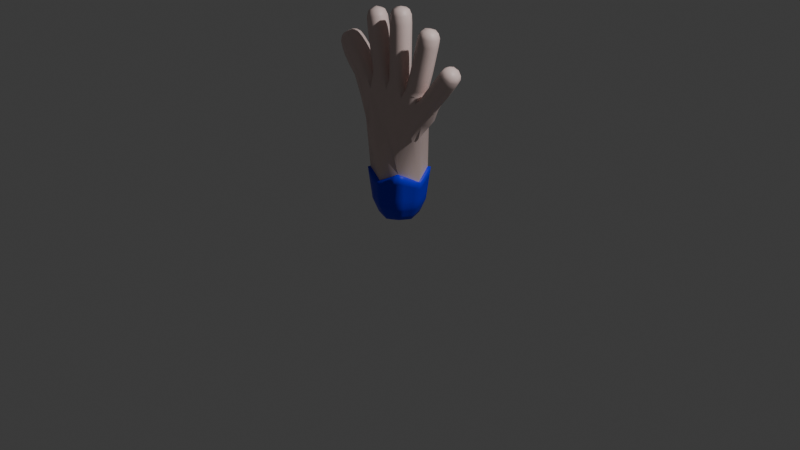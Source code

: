 # Source: hand2.blend  (saved by Blender 4.1.24; exported with 4.5.12 LTS)
import bpy
from mathutils import Matrix  # noqa: F401  (used for matrix-valued properties, if any)

bpy.ops.wm.read_factory_settings(use_empty=True)
scene = bpy.context.scene
scene.name = 'Scene'

# ---- collections
col_collection = bpy.data.collections.new('Collection'); scene.collection.children.link(col_collection)

# ---- materials (node trees are filled in below, after node groups)
mat_material_001 = bpy.data.materials.new('Material.001')
mat_material_001.alpha_threshold = 0.0
mat_material_001.use_transparent_shadow = False
mat_material_001.roughness = 0.5
mat_material_001.line_color = (0.0, 0.0, 0.0, 1.0)
mat_material_002 = bpy.data.materials.new('Material.002')
mat_material_002.alpha_threshold = 0.0
mat_material_002.use_transparent_shadow = False
mat_material_002.roughness = 0.5
mat_material_002.line_color = (0.0, 0.0, 0.0, 1.0)

# ---- material node trees
mat_material_001.use_nodes = True; mat_material_001.node_tree.nodes.clear()
_N = mat_material_001.node_tree.nodes; _L = mat_material_001.node_tree.links
n0 = _N.new('ShaderNodeOutputMaterial'); n0.name = 'Material Output'; n0.location = (300, 300)
n1 = _N.new('ShaderNodeBsdfPrincipled'); n1.name = 'Principled BSDF'; n1.location = (10, 300)
n1.inputs[0].default_value = (0.8008, 0.6232, 0.5896, 1.0)
n1.inputs[3].default_value = 1.45
n1.inputs[20].default_value = 1.0
_L.new(n1.outputs[0], n0.inputs[0])
n0.is_active_output = True
mat_material_002.use_nodes = True; mat_material_002.node_tree.nodes.clear()
_N = mat_material_002.node_tree.nodes; _L = mat_material_002.node_tree.links
n0 = _N.new('ShaderNodeOutputMaterial'); n0.name = 'Material Output'; n0.location = (300, 300)
n1 = _N.new('ShaderNodeBsdfPrincipled'); n1.name = 'Principled BSDF'; n1.location = (10, 300)
n1.inputs[0].default_value = (0.0, 0.001128, 0.8022, 1.0)
n1.inputs[3].default_value = 1.45
n1.inputs[20].default_value = 1.0
_L.new(n1.outputs[0], n0.inputs[0])
n0.is_active_output = True

# ---- world
world_world = bpy.data.worlds.new('World'); scene.world = world_world
world_world.use_nodes = True; world_world.node_tree.nodes.clear()
_N = world_world.node_tree.nodes; _L = world_world.node_tree.links
n0 = _N.new('ShaderNodeOutputWorld'); n0.name = 'World Output'; n0.location = (300, 300)
n1 = _N.new('ShaderNodeBackground'); n1.name = 'Background'; n1.location = (10, 300)
n1.inputs[0].default_value = (0.05088, 0.05088, 0.05088, 1.0)
_L.new(n1.outputs[0], n0.inputs[0])
n0.is_active_output = True
world_world.color = (0.05088, 0.05088, 0.05088)
world_world.use_sun_shadow = False
world_world.sun_shadow_jitter_overblur = 0.0

# ---- cameras
cam_camera = bpy.data.cameras.new('Camera')
cam_camera.clip_end = 100.0
cam_camera.ortho_scale = 7.314

# ---- lights
light_light = bpy.data.lights.new('Light', 'POINT')
light_light.transmission_factor = 0.0
light_light.energy = 1000.0
light_light.shadow_soft_size = 0.1
light_light.shadow_maximum_resolution = 0.006
light_light.use_absolute_resolution = True

# ---- meshes
me_cube = bpy.data.meshes.new('Cube')
me_cube.from_pydata([(0.1281, -0.1281, 0.1049), (-0.1281, -0.1281, 0.1049), (-0.1281, 0.1281, 0.1049), (0.1281, 0.1281, 0.1049), (0.4398, -0.1269, 1.169), (0.4379, 0.04662, 1.17), (0.3511, 0.04375, 1.358), (0.3525, -0.1303, 1.357), (0.639, -0.1114, 1.47), (0.6359, 0.0357, 1.471), (0.5222, 0.03279, 1.564), (0.5253, -0.1143, 1.564), (0.7913, -0.08948, 1.703), (0.7885, 0.02085, 1.703), (0.7, 0.01861, 1.769), (0.7028, -0.09172, 1.769), (0.1754, -0.1453, 1.369), (0.1752, 0.05608, 1.369), (0.4148, 0.02881, 1.603), (0.4148, -0.1183, 1.603), (0.2735, -0.1183, 1.644), (0.2735, 0.02881, 1.644), (0.5092, 0.01042, 2.037), (0.5092, -0.09995, 2.037), (0.4024, -0.09995, 2.064), (0.4024, 0.01042, 2.064), (-0.02538, -0.1464, 1.409), (-0.04522, 0.06659, 1.367), (0.1402, 0.02881, 1.707), (0.1402, -0.1183, 1.707), (-0.006927, -0.1183, 1.711), (-0.006927, 0.02881, 1.711), (0.1293, 0.01042, 2.186), (0.1293, -0.09995, 2.186), (0.01893, -0.09995, 2.187), (0.01893, 0.01042, 2.187), (-0.2325, -0.1603, 1.367), (-0.2687, 0.0442, 1.473), (-0.2782, -0.1198, 1.765), (-0.2784, 0.0273, 1.764), (-0.1336, 0.02762, 1.79), (-0.1333, -0.1195, 1.79), (-0.3168, -0.098, 2.108), (-0.3168, 0.01236, 2.107), (-0.2079, 0.01259, 2.125), (-0.2079, -0.09777, 2.126), (-0.4052, -0.1406, 1.264), (-0.3985, 0.04391, 1.274), (-0.5628, -0.1428, 1.532), (-0.5635, 0.04649, 1.531), (-0.4171, 0.04791, 1.648), (-0.4164, -0.1414, 1.649), (-0.7055, -0.105, 1.775), (-0.7058, 0.01174, 1.774), (-0.6127, 0.01253, 1.844), (-0.6124, -0.1042, 1.845), (0.1959, -0.1958, 0.609), (-0.2242, -0.1779, 0.56), (-0.2054, 0.1759, 0.5672), (0.2124, 0.188, 0.5894), (0.5474, -0.1123, 1.363), (0.5448, 0.03485, 1.365), (0.4373, 0.03187, 1.458), (0.4397, -0.1153, 1.457), (0.735, -0.1093, 1.596), (0.7313, 0.03781, 1.596), (0.614, 0.03483, 1.684), (0.6177, -0.1123, 1.684), (0.3694, 0.02895, 1.472), (0.3696, -0.1182, 1.472), (0.2328, -0.1183, 1.515), (0.2327, 0.02884, 1.515), (0.4561, 0.02881, 1.757), (0.4561, -0.1183, 1.757), (0.3138, -0.1183, 1.795), (0.3138, 0.02881, 1.795), (0.4967, 0.02881, 1.914), (0.4967, -0.1183, 1.914), (0.3542, -0.1183, 1.951), (0.3542, 0.02881, 1.951), (0.1347, 0.02881, 1.562), (0.1347, -0.1183, 1.562), (-0.01094, -0.1183, 1.572), (-0.01097, 0.02881, 1.572), (0.1432, 0.02881, 1.877), (0.1432, -0.1183, 1.877), (-0.003887, -0.1183, 1.88), (-0.003887, 0.02881, 1.88), (0.1458, 0.02881, 2.053), (0.1458, -0.1183, 2.053), (-0.001359, -0.1183, 2.055), (-0.001359, 0.02881, 2.055), (-0.2471, -0.1197, 1.602), (-0.2476, 0.02747, 1.603), (-0.1044, 0.02788, 1.625), (-0.104, -0.1193, 1.625), (-0.3105, -0.1181, 1.957), (-0.3106, 0.02904, 1.956), (-0.1655, 0.02935, 1.98), (-0.1654, -0.1178, 1.981), (-0.6646, -0.1342, 1.674), (-0.665, 0.03942, 1.673), (-0.5276, 0.04061, 1.779), (-0.5272, -0.133, 1.78), (0.3917, 0.07343, 1.258), (0.07425, -0.112, 2.196), (0.4563, -0.03961, 1.137), (0.00698, -0.04476, 2.197), (0.3941, -0.1566, 1.256), (0.7525, -0.1026, 1.743), (0.3121, -0.1278, 0.9644), (0.2826, -7.716e-06, 0.4999), (-4.657e-10, 0.1555, 0.08193), (0.2998, 0.07054, 1.041), (-0.1555, -3.492e-09, 0.08193), (0.2123, 0.119, 1.044), (0.2768, 0.07335, 1.322), (0.07425, 0.02251, 2.196), (0.5232, -0.04476, 2.042), (0.2778, -0.1612, 1.322), (0.2108, -0.1815, 1.064), (0.08185, -0.1678, 1.351), (0.07565, -0.1867, 1.078), (-0.1079, -0.1698, 1.37), (-0.02959, -0.1655, 0.9814), (-0.2203, -0.1989, 0.9643), (-0.0267, -0.2347, 0.4879), (-0.2152, 0.001397, 0.5402), (-0.004087, 0.2334, 0.488), (0.458, -0.112, 2.059), (-0.2294, 0.1285, 0.9592), (0.07847, 0.1411, 0.8734), (0.0803, 0.0793, 1.346), (0.3929, -0.04476, 2.076), (0.458, 0.02251, 2.059), (0.6969, -0.03667, 1.783), (-0.1804, 0.07312, 1.398), (0.7491, 0.03195, 1.743), (0.8048, -0.03394, 1.702), (-0.3482, -0.1753, 1.324), (-0.2615, -0.1645, 0.9675), (-0.423, -0.04803, 1.239), (-2.328e-10, -0.1555, 0.08193), (-0.2449, 0.07494, 0.9762), (-0.3344, 0.07444, 1.366), (0.1555, 4.657e-10, 0.08193), (0.1415, -0.04476, 2.195), (-0.2641, -0.1099, 2.128), (-0.1977, -0.04244, 2.138), (-0.2641, 0.02469, 2.127), (-0.3305, -0.04272, 2.117), (-0.6633, -0.1167, 1.816), (-0.6073, -0.04572, 1.858), (-0.6636, 0.02431, 1.815), (-0.7197, -0.04668, 1.773), (0.501, -0.1143, 1.3), (0.4987, 0.03609, 1.301), (0.5663, -0.03816, 1.346), (0.3985, 0.03285, 1.401), (0.4906, 0.06095, 1.412), (0.361, -0.04358, 1.387), (0.4005, -0.1174, 1.4), (0.4183, -0.04225, 1.475), (0.494, -0.1414, 1.41), (0.5925, -0.112, 1.415), (0.5897, 0.03516, 1.416), (0.6588, -0.03732, 1.453), (0.4784, 0.03227, 1.512), (0.5785, 0.06183, 1.518), (0.4812, -0.1149, 1.511), (0.5024, -0.04132, 1.582), (0.5828, -0.1405, 1.517), (0.6868, -0.1105, 1.531), (0.6834, 0.03663, 1.532), (0.7551, -0.03519, 1.579), (0.5676, 0.03369, 1.622), (0.672, 0.0639, 1.64), (0.571, -0.1134, 1.622), (0.5939, -0.03928, 1.701), (0.677, -0.1384, 1.64), (0.7771, -0.1051, 1.658), (0.7736, 0.03572, 1.658), (0.6607, 0.03286, 1.742), (0.6643, -0.1079, 1.742), (0.3456, 0.03086, 1.415), (0.3951, -0.0446, 1.463), (0.3462, -0.1194, 1.415), (0.3012, -0.1458, 1.493), (0.2117, -0.121, 1.455), (0.2071, -0.04476, 1.523), (0.2115, 0.03165, 1.455), (0.1702, -0.04474, 1.442), (0.301, 0.05649, 1.493), (0.3934, 0.02883, 1.534), (0.4413, -0.04476, 1.595), (0.3934, -0.1183, 1.534), (0.3442, -0.1459, 1.624), (0.2532, -0.1183, 1.577), (0.2471, -0.04476, 1.652), (0.2532, 0.02882, 1.577), (0.3442, 0.0564, 1.624), (0.4356, 0.02881, 1.678), (0.4827, -0.04476, 1.75), (0.4356, -0.1183, 1.678), (0.3849, -0.1459, 1.776), (0.2937, -0.1183, 1.717), (0.2871, -0.04476, 1.802), (0.2937, 0.02881, 1.717), (0.3849, 0.0564, 1.776), (0.4764, 0.02881, 1.836), (0.5234, -0.04476, 1.908), (0.4764, -0.1183, 1.836), (0.4254, -0.1459, 1.933), (0.3339, -0.1183, 1.873), (0.3275, -0.04476, 1.958), (0.3339, 0.02881, 1.873), (0.4254, 0.0564, 1.933), (0.5126, 0.02566, 1.989), (0.5126, -0.1152, 1.989), (0.3762, -0.1152, 2.024), (0.3762, 0.02566, 2.024), (0.1357, 0.03166, 1.486), (0.162, -0.04476, 1.56), (0.1358, -0.1212, 1.486), (0.0619, -0.1459, 1.567), (-0.01238, -0.1213, 1.506), (-0.03827, -0.04477, 1.573), (-0.01384, 0.03238, 1.503), (-0.04752, -0.04422, 1.488), (0.06188, 0.0564, 1.567), (0.1377, 0.02881, 1.632), (0.1677, -0.04476, 1.706), (0.1377, -0.1183, 1.632), (0.06662, -0.1459, 1.709), (-0.009158, -0.1183, 1.638), (-0.03451, -0.04476, 1.712), (-0.009161, 0.02881, 1.638), (0.06662, 0.0564, 1.709), (0.1419, 0.02881, 1.79), (0.1708, -0.04476, 1.877), (0.1419, -0.1183, 1.79), (0.06968, -0.1459, 1.878), (-0.005211, -0.1183, 1.793), (-0.03147, -0.04476, 1.88), (-0.005211, 0.02881, 1.793), (0.06968, 0.0564, 1.878), (0.1445, 0.02881, 1.965), (0.1734, -0.04476, 2.053), (0.1445, -0.1183, 1.965), (0.07221, -0.1459, 2.054), (-0.002624, -0.1183, 1.967), (-0.02895, -0.04476, 2.056), (-0.002624, 0.02881, 1.967), (0.07221, 0.0564, 2.054), (0.1438, 0.02566, 2.136), (0.1438, -0.1152, 2.136), (0.002978, -0.1152, 2.138), (0.002978, 0.02566, 2.138), (-0.2328, -0.1233, 1.523), (-0.2742, -0.04618, 1.598), (-0.2375, 0.02942, 1.531), (-0.2733, -0.04803, 1.506), (-0.176, 0.05526, 1.614), (-0.08967, 0.03173, 1.536), (-0.07733, -0.04562, 1.629), (-0.08628, -0.1218, 1.538), (-0.1755, -0.1471, 1.613), (-0.2626, -0.1199, 1.68), (-0.3055, -0.04633, 1.76), (-0.2629, 0.02724, 1.68), (-0.2061, 0.05505, 1.777), (-0.1184, 0.02757, 1.706), (-0.1063, -0.0459, 1.795), (-0.1181, -0.1196, 1.706), (-0.2057, -0.1473, 1.778), (-0.2943, -0.1192, 1.858), (-0.3378, -0.04459, 1.952), (-0.2944, 0.02798, 1.857), (-0.238, 0.05678, 1.967), (-0.1494, 0.0283, 1.882), (-0.1382, -0.04417, 1.985), (-0.1492, -0.1189, 1.883), (-0.2379, -0.1455, 1.969), (-0.3227, -0.1139, 2.05), (-0.3227, 0.02694, 2.049), (-0.1837, 0.02723, 2.072), (-0.1837, -0.1136, 2.073), (-0.4857, -0.1375, 1.44), (-0.5906, -0.04843, 1.51), (-0.4856, 0.04096, 1.441), (-0.4904, 0.08269, 1.589), (-0.3499, 0.04218, 1.555), (-0.3893, -0.04648, 1.67), (-0.3471, -0.1375, 1.547), (-0.4895, -0.1776, 1.591), (-0.6209, -0.1412, 1.606), (-0.6906, -0.04763, 1.653), (-0.6215, 0.04546, 1.605), (-0.5964, 0.07258, 1.725), (-0.4757, 0.04677, 1.721), (-0.5016, -0.04599, 1.799), (-0.4752, -0.1399, 1.722), (-0.5958, -0.1662, 1.727), (-0.6976, -0.1243, 1.733), (-0.6979, 0.03032, 1.732), (-0.5748, 0.03137, 1.825), (-0.5745, -0.1232, 1.827), (0.1688, -0.1683, 0.2381), (-0.1712, -0.1662, 0.2368), (-0.1693, 0.1661, 0.2372), (0.1701, 0.1675, 0.2375), (0.5476, -0.04042, 1.639), (0.6249, 0.06274, 1.577), (0.4507, -0.1436, 1.349), (0.3828, -0.04284, 1.419), (0.4476, 0.06223, 1.351), (0.5189, -0.03853, 1.282), (-0.6727, -0.04612, 1.828), (0.7068, -0.03637, 1.515), (0.5374, -0.141, 1.463), (-0.2679, -0.04232, 2.15), (0.1253, -0.1763, 1.144), (-0.01392, -0.1835, 1.127), (-0.08753, -0.218, 0.8023), (0.4589, -0.04184, 1.529), (0.5335, 0.0613, 1.464), (-0.1128, 0.1589, 0.7868), (0.1257, 0.1156, 1.111), (0.6119, -0.03786, 1.398), (0.3107, 0.09853, 1.123), (0.3108, -0.1581, 1.141), (-0.2448, 0.09753, 1.181), (0.3188, -0.0476, 0.9735), (-0.2605, -0.198, 1.071), (0.07454, -0.04476, 2.216), (0.4627, -0.04476, 2.077), (0.7617, -0.03503, 1.757), (-1.397e-09, -1.397e-09, 0.03368), (-0.2574, -0.04453, 0.9741), (0.6295, -0.1395, 1.577), (0.7971, -0.03413, 1.642), (0.717, 0.06078, 1.7), (0.6418, -0.03806, 1.758), (0.7219, -0.133, 1.7), (0.3692, -0.04423, 1.411), (0.2801, -0.1477, 1.43), (0.1881, -0.04474, 1.468), (0.2796, 0.05874, 1.43), (0.4197, -0.04474, 1.526), (0.3233, -0.1459, 1.555), (0.2269, -0.04476, 1.585), (0.3233, 0.05641, 1.555), (0.4622, -0.04476, 1.671), (0.3646, -0.1459, 1.698), (0.2671, -0.04476, 1.725), (0.3646, 0.0564, 1.698), (0.5031, -0.04476, 1.829), (0.4052, -0.1459, 1.854), (0.3072, -0.04476, 1.88), (0.4052, 0.0564, 1.854), (0.5385, -0.04476, 1.983), (0.4446, -0.1417, 2.007), (0.3508, -0.04476, 2.031), (0.4446, 0.05215, 2.007), (0.1606, -0.04476, 1.489), (0.06256, -0.1487, 1.492), (-0.03958, -0.04462, 1.515), (0.06215, 0.05929, 1.491), (0.1653, -0.04476, 1.631), (0.06429, -0.1459, 1.635), (-0.0367, -0.04476, 1.639), (0.06429, 0.0564, 1.635), (0.1695, -0.04476, 1.789), (0.06835, -0.1459, 1.791), (-0.0328, -0.04476, 1.793), (0.06835, 0.0564, 1.791), (0.1721, -0.04476, 1.965), (0.07094, -0.1459, 1.966), (-0.03021, -0.04476, 1.968), (0.07094, 0.0564, 1.966), (0.1703, -0.04476, 2.136), (0.07341, -0.1417, 2.138), (-0.02349, -0.04476, 2.139), (0.07341, 0.05215, 2.138), (-0.2617, -0.04655, 1.531), (-0.1654, 0.05778, 1.53), (-0.06381, -0.04507, 1.546), (-0.1572, -0.1498, 1.526), (-0.2899, -0.0464, 1.675), (-0.1907, 0.05499, 1.693), (-0.09115, -0.04595, 1.711), (-0.1903, -0.1473, 1.693), (-0.3215, -0.04565, 1.853), (-0.2219, 0.05573, 1.87), (-0.1221, -0.04522, 1.887), (-0.2217, -0.1466, 1.871), (-0.349, -0.04352, 2.046), (-0.2534, 0.05358, 2.061), (-0.1578, -0.04312, 2.078), (-0.2534, -0.1402, 2.063), (-0.5108, -0.04845, 1.42), (-0.4176, 0.07457, 1.497), (-0.326, -0.04687, 1.575), (-0.4178, -0.1703, 1.494), (-0.6485, -0.0481, 1.584), (-0.5487, 0.08111, 1.663), (-0.4481, -0.04631, 1.743), (-0.5479, -0.1755, 1.665), (-0.7212, -0.04717, 1.716), (-0.6369, 0.05977, 1.779), (-0.552, -0.04572, 1.844), (-0.6364, -0.1527, 1.781), (-0.002672, -0.2276, 0.2303), (-0.1818, 0.001988, 0.2469), (-0.0001975, 0.2273, 0.2303), (0.2327, -0.0001287, 0.2323)], [], [(10, 170, 311, 175), (170, 11, 177, 311), (311, 177, 67, 178), (175, 311, 178, 66), (9, 168, 312, 173), (168, 10, 175, 312), (312, 175, 66, 176), (173, 312, 176, 65), (7, 108, 313, 161), (108, 4, 155, 313), (313, 155, 60, 163), (161, 313, 163, 63), (6, 160, 314, 158), (160, 7, 161, 314), (314, 161, 63, 162), (158, 314, 162, 62), (5, 104, 315, 156), (104, 6, 158, 315), (315, 158, 62, 159), (156, 315, 159, 61), (4, 106, 316, 155), (106, 5, 156, 316), (316, 156, 61, 157), (155, 316, 157, 60), (55, 152, 317, 151), (152, 54, 153, 317), (317, 153, 53, 154), (151, 317, 154, 52), (8, 166, 318, 172), (166, 9, 173, 318), (318, 173, 65, 174), (172, 318, 174, 64), (63, 163, 319, 169), (163, 60, 164, 319), (319, 164, 8, 171), (169, 319, 171, 11), (45, 148, 320, 147), (148, 44, 149, 320), (320, 149, 43, 150), (147, 320, 150, 42), (16, 121, 321, 120), (26, 122, 321, 121), (56, 120, 321, 122), (26, 123, 322, 122), (36, 124, 322, 123), (56, 122, 322, 124), (36, 125, 323, 124), (57, 126, 323, 125), (56, 124, 323, 126), (62, 162, 324, 167), (162, 63, 169, 324), (324, 169, 11, 170), (167, 324, 170, 10), (61, 159, 325, 165), (159, 62, 167, 325), (325, 167, 10, 168), (165, 325, 168, 9), (58, 130, 326, 128), (27, 131, 326, 130), (59, 128, 326, 131), (27, 132, 327, 131), (17, 115, 327, 132), (59, 131, 327, 115), (60, 157, 328, 164), (157, 61, 165, 328), (328, 165, 9, 166), (164, 328, 166, 8), (59, 115, 329, 113), (115, 17, 116, 329), (329, 116, 6, 104), (113, 329, 104, 5), (16, 120, 330, 119), (120, 56, 110, 330), (330, 110, 4, 108), (119, 330, 108, 7), (37, 136, 331, 144), (136, 27, 130, 331), (331, 130, 58, 143), (144, 331, 143, 47), (59, 113, 332, 111), (113, 5, 106, 332), (332, 106, 4, 110), (111, 332, 110, 56), (46, 140, 333, 139), (57, 125, 333, 140), (36, 139, 333, 125), (35, 107, 334, 117), (107, 34, 105, 334), (334, 105, 33, 146), (117, 334, 146, 32), (25, 133, 335, 134), (133, 24, 129, 335), (335, 129, 23, 118), (134, 335, 118, 22), (12, 138, 336, 109), (138, 13, 137, 336), (336, 137, 14, 135), (109, 336, 135, 15), (0, 142, 337, 145), (142, 1, 114, 337), (337, 114, 2, 112), (145, 337, 112, 3), (47, 143, 338, 141), (143, 58, 127, 338), (338, 127, 57, 140), (141, 338, 140, 46), (11, 171, 339, 177), (171, 8, 172, 339), (339, 172, 64, 179), (177, 339, 179, 67), (64, 174, 340, 180), (174, 65, 181, 340), (340, 181, 13, 138), (180, 340, 138, 12), (65, 176, 341, 181), (176, 66, 182, 341), (341, 182, 14, 137), (181, 341, 137, 13), (66, 178, 342, 182), (178, 67, 183, 342), (342, 183, 15, 135), (182, 342, 135, 14), (67, 179, 343, 183), (179, 64, 180, 343), (343, 180, 12, 109), (183, 343, 109, 15), (68, 185, 344, 184), (185, 69, 186, 344), (344, 186, 7, 160), (184, 344, 160, 6), (69, 187, 345, 186), (187, 70, 188, 345), (345, 188, 16, 119), (186, 345, 119, 7), (70, 189, 346, 188), (189, 71, 190, 346), (346, 190, 17, 191), (188, 346, 191, 16), (71, 192, 347, 190), (192, 68, 184, 347), (347, 184, 6, 116), (190, 347, 116, 17), (18, 194, 348, 193), (194, 19, 195, 348), (348, 195, 69, 185), (193, 348, 185, 68), (19, 196, 349, 195), (196, 20, 197, 349), (349, 197, 70, 187), (195, 349, 187, 69), (20, 198, 350, 197), (198, 21, 199, 350), (350, 199, 71, 189), (197, 350, 189, 70), (21, 200, 351, 199), (200, 18, 193, 351), (351, 193, 68, 192), (199, 351, 192, 71), (72, 202, 352, 201), (202, 73, 203, 352), (352, 203, 19, 194), (201, 352, 194, 18), (73, 204, 353, 203), (204, 74, 205, 353), (353, 205, 20, 196), (203, 353, 196, 19), (74, 206, 354, 205), (206, 75, 207, 354), (354, 207, 21, 198), (205, 354, 198, 20), (75, 208, 355, 207), (208, 72, 201, 355), (355, 201, 18, 200), (207, 355, 200, 21), (76, 210, 356, 209), (210, 77, 211, 356), (356, 211, 73, 202), (209, 356, 202, 72), (77, 212, 357, 211), (212, 78, 213, 357), (357, 213, 74, 204), (211, 357, 204, 73), (78, 214, 358, 213), (214, 79, 215, 358), (358, 215, 75, 206), (213, 358, 206, 74), (79, 216, 359, 215), (216, 76, 209, 359), (359, 209, 72, 208), (215, 359, 208, 75), (22, 118, 360, 217), (118, 23, 218, 360), (360, 218, 77, 210), (217, 360, 210, 76), (23, 129, 361, 218), (129, 24, 219, 361), (361, 219, 78, 212), (218, 361, 212, 77), (24, 133, 362, 219), (133, 25, 220, 362), (362, 220, 79, 214), (219, 362, 214, 78), (25, 134, 363, 220), (134, 22, 217, 363), (363, 217, 76, 216), (220, 363, 216, 79), (80, 222, 364, 221), (222, 81, 223, 364), (364, 223, 16, 191), (221, 364, 191, 17), (81, 224, 365, 223), (224, 82, 225, 365), (365, 225, 26, 121), (223, 365, 121, 16), (82, 226, 366, 225), (226, 83, 227, 366), (366, 227, 27, 228), (225, 366, 228, 26), (83, 229, 367, 227), (229, 80, 221, 367), (367, 221, 17, 132), (227, 367, 132, 27), (28, 231, 368, 230), (231, 29, 232, 368), (368, 232, 81, 222), (230, 368, 222, 80), (29, 233, 369, 232), (233, 30, 234, 369), (369, 234, 82, 224), (232, 369, 224, 81), (30, 235, 370, 234), (235, 31, 236, 370), (370, 236, 83, 226), (234, 370, 226, 82), (31, 237, 371, 236), (237, 28, 230, 371), (371, 230, 80, 229), (236, 371, 229, 83), (84, 239, 372, 238), (239, 85, 240, 372), (372, 240, 29, 231), (238, 372, 231, 28), (85, 241, 373, 240), (241, 86, 242, 373), (373, 242, 30, 233), (240, 373, 233, 29), (86, 243, 374, 242), (243, 87, 244, 374), (374, 244, 31, 235), (242, 374, 235, 30), (87, 245, 375, 244), (245, 84, 238, 375), (375, 238, 28, 237), (244, 375, 237, 31), (88, 247, 376, 246), (247, 89, 248, 376), (376, 248, 85, 239), (246, 376, 239, 84), (89, 249, 377, 248), (249, 90, 250, 377), (377, 250, 86, 241), (248, 377, 241, 85), (90, 251, 378, 250), (251, 91, 252, 378), (378, 252, 87, 243), (250, 378, 243, 86), (91, 253, 379, 252), (253, 88, 246, 379), (379, 246, 84, 245), (252, 379, 245, 87), (32, 146, 380, 254), (146, 33, 255, 380), (380, 255, 89, 247), (254, 380, 247, 88), (33, 105, 381, 255), (105, 34, 256, 381), (381, 256, 90, 249), (255, 381, 249, 89), (34, 107, 382, 256), (107, 35, 257, 382), (382, 257, 91, 251), (256, 382, 251, 90), (35, 117, 383, 257), (117, 32, 254, 383), (383, 254, 88, 253), (257, 383, 253, 91), (92, 259, 384, 258), (259, 93, 260, 384), (384, 260, 37, 261), (258, 384, 261, 36), (93, 262, 385, 260), (262, 94, 263, 385), (385, 263, 27, 136), (260, 385, 136, 37), (94, 264, 386, 263), (264, 95, 265, 386), (386, 265, 26, 228), (263, 386, 228, 27), (95, 266, 387, 265), (266, 92, 258, 387), (387, 258, 36, 123), (265, 387, 123, 26), (38, 268, 388, 267), (268, 39, 269, 388), (388, 269, 93, 259), (267, 388, 259, 92), (39, 270, 389, 269), (270, 40, 271, 389), (389, 271, 94, 262), (269, 389, 262, 93), (40, 272, 390, 271), (272, 41, 273, 390), (390, 273, 95, 264), (271, 390, 264, 94), (41, 274, 391, 273), (274, 38, 267, 391), (391, 267, 92, 266), (273, 391, 266, 95), (96, 276, 392, 275), (276, 97, 277, 392), (392, 277, 39, 268), (275, 392, 268, 38), (97, 278, 393, 277), (278, 98, 279, 393), (393, 279, 40, 270), (277, 393, 270, 39), (98, 280, 394, 279), (280, 99, 281, 394), (394, 281, 41, 272), (279, 394, 272, 40), (99, 282, 395, 281), (282, 96, 275, 395), (395, 275, 38, 274), (281, 395, 274, 41), (42, 150, 396, 283), (150, 43, 284, 396), (396, 284, 97, 276), (283, 396, 276, 96), (43, 149, 397, 284), (149, 44, 285, 397), (397, 285, 98, 278), (284, 397, 278, 97), (44, 148, 398, 285), (148, 45, 286, 398), (398, 286, 99, 280), (285, 398, 280, 98), (45, 147, 399, 286), (147, 42, 283, 399), (399, 283, 96, 282), (286, 399, 282, 99), (48, 288, 400, 287), (288, 49, 289, 400), (400, 289, 47, 141), (287, 400, 141, 46), (49, 290, 401, 289), (290, 50, 291, 401), (401, 291, 37, 144), (289, 401, 144, 47), (50, 292, 402, 291), (292, 51, 293, 402), (402, 293, 36, 261), (291, 402, 261, 37), (51, 294, 403, 293), (294, 48, 287, 403), (403, 287, 46, 139), (293, 403, 139, 36), (100, 296, 404, 295), (296, 101, 297, 404), (404, 297, 49, 288), (295, 404, 288, 48), (101, 298, 405, 297), (298, 102, 299, 405), (405, 299, 50, 290), (297, 405, 290, 49), (102, 300, 406, 299), (300, 103, 301, 406), (406, 301, 51, 292), (299, 406, 292, 50), (103, 302, 407, 301), (302, 100, 295, 407), (407, 295, 48, 294), (301, 407, 294, 51), (52, 154, 408, 303), (154, 53, 304, 408), (408, 304, 101, 296), (303, 408, 296, 100), (53, 153, 409, 304), (153, 54, 305, 409), (409, 305, 102, 298), (304, 409, 298, 101), (54, 152, 410, 305), (152, 55, 306, 410), (410, 306, 103, 300), (305, 410, 300, 102), (55, 151, 411, 306), (151, 52, 303, 411), (411, 303, 100, 302), (306, 411, 302, 103), (56, 126, 412, 307), (126, 57, 308, 412), (412, 308, 1, 142), (307, 412, 142, 0), (57, 127, 413, 308), (127, 58, 309, 413), (413, 309, 2, 114), (308, 413, 114, 1), (58, 128, 414, 309), (128, 59, 310, 414), (414, 310, 3, 112), (309, 414, 112, 2), (59, 111, 415, 310), (111, 56, 307, 415), (415, 307, 0, 145), (310, 415, 145, 3)])
me_cube.polygons.foreach_set('use_smooth', [True] * 414)
me_cube.materials.append(mat_material_001)
me_cube.use_mirror_vertex_groups = False
me_cube.update()
me_cube_001 = bpy.data.meshes.new('Cube.001')
me_cube_001.from_pydata([(0.1281, -0.1281, 0.1049), (-0.1281, -0.1281, 0.1049), (-0.1281, 0.1281, 0.1049), (0.1281, 0.1281, 0.1049), (0.1959, -0.1958, 0.609), (-0.2242, -0.1779, 0.56), (-0.2054, 0.1759, 0.5672), (0.2124, 0.188, 0.5894), (0.2826, -7.716e-06, 0.4999), (-4.657e-10, 0.1555, 0.08193), (-0.1555, -3.492e-09, 0.08193), (-0.0267, -0.2347, 0.4879), (-0.2152, 0.001397, 0.5402), (-0.004087, 0.2334, 0.488), (-2.328e-10, -0.1555, 0.08193), (0.1555, 4.657e-10, 0.08193), (0.1688, -0.1683, 0.2381), (-0.1712, -0.1662, 0.2368), (-0.1693, 0.1661, 0.2372), (0.1701, 0.1675, 0.2375), (-1.397e-09, -1.397e-09, 0.03368), (-0.002672, -0.2276, 0.2303), (-0.1818, 0.001988, 0.2469), (-0.0001975, 0.2273, 0.2303), (0.2327, -0.0001287, 0.2323)], [], [(0, 14, 20, 15), (14, 1, 10, 20), (20, 10, 2, 9), (15, 20, 9, 3), (4, 11, 21, 16), (11, 5, 17, 21), (21, 17, 1, 14), (16, 21, 14, 0), (5, 12, 22, 17), (12, 6, 18, 22), (22, 18, 2, 10), (17, 22, 10, 1), (6, 13, 23, 18), (13, 7, 19, 23), (23, 19, 3, 9), (18, 23, 9, 2), (7, 8, 24, 19), (8, 4, 16, 24), (24, 16, 0, 15), (19, 24, 15, 3)])
me_cube_001.polygons.foreach_set('use_smooth', [True] * 20)
me_cube_001.materials.append(mat_material_002)
me_cube_001.use_mirror_vertex_groups = False
me_cube_001.update()
arm_armature = bpy.data.armatures.new('Armature')  # bones are not reproduced

# ---- objects
ob_hand = bpy.data.objects.new('Hand', me_cube)
ob_light = bpy.data.objects.new('Light', light_light)
ob_camera = bpy.data.objects.new('Camera', cam_camera)
ob_sleeve = bpy.data.objects.new('Sleeve', me_cube_001)
ob_armature = bpy.data.objects.new('Armature', arm_armature)

# ---- transforms, parenting, visibility, modifiers, constraints
ob_hand.parent = ob_armature
ob_hand.matrix_parent_inverse = Matrix(((1.0, -0.0, -0.0, -1.134e-06), (-0.0, 1.0, 0.0, 0.0001603), (-0.0, -0.0, 1.111, -0.005099), (-0.0, 0.0, -0.0, 1.0)))
ob_hand.location = (0.0, 0.0, 0.0)
ob_hand.lock_rotations_4d = False
ob_hand.empty_display_type = 'ARROWS'
ob_hand.lineart.crease_threshold = 0.0
_vg = ob_hand.vertex_groups.new(name='Bone')
for _i, _w in zip([0, 1, 2, 3, 56, 57, 58, 59, 110, 111, 112, 113, 114, 115, 120, 122, 124, 125, 126, 127, 128, 130, 131, 140, 142, 143, 145, 307, 308, 309, 310, 323, 326, 327, 332, 333, 337, 338, 412, 413, 414, 415], [0.9963, 0.9966, 0.9967, 0.9976, 0.8664, 0.9046, 0.9004, 0.9459, 0.09972, 0.9515, 0.9986, 0.0591, 0.998, 0.09603, 0.0487, 0.06874, 0.1851, 0.2633, 0.9508, 0.9366, 0.9696, 0.3299, 0.7905, 0.1847, 0.998, 0.1489, 0.9978, 0.9883, 0.9897, 0.9894, 0.9933, 0.6609, 0.8299, 0.1061, 0.07804, 0.08979, 1.0, 0.09676, 0.9935, 0.9922, 0.9961, 0.9915]): _vg.add([_i], _w, 'REPLACE')
_vg = ob_hand.vertex_groups.new(name='Bone.001')
for _i, _w in zip([26, 27, 36, 37, 46, 47, 57, 58, 122, 123, 124, 125, 127, 128, 130, 136, 139, 140, 141, 143, 144, 258, 260, 261, 287, 289, 291, 293, 322, 323, 326, 331, 333, 338, 384, 387, 400, 401, 403], [0.04817, 0.01749, 0.7062, 0.1693, 0.8923, 0.932, 0.06763, 0.1355, 0.008768, 0.1694, 0.06449, 0.6203, 0.06392, 0.008029, 0.5823, 0.1413, 0.8198, 0.7409, 0.9339, 0.7976, 0.8268, 0.08143, 0.03582, 0.105, 0.09755, 0.05936, 0.02076, 0.0738, 0.06571, 0.1279, 0.155, 0.8202, 0.7943, 0.8711, 0.05529, 0.04892, 0.06661, 0.06373, 0.1018]): _vg.add([_i], _w, 'REPLACE')
_vg = ob_hand.vertex_groups.new(name='Bone.002')
for _i, _w in zip([36, 37, 46, 47, 48, 49, 50, 51, 100, 101, 102, 103, 139, 141, 144, 258, 259, 260, 261, 287, 288, 289, 290, 291, 292, 293, 294, 295, 296, 297, 298, 299, 300, 301, 302, 303, 384, 400, 401, 402, 403, 404, 405, 406, 407, 411], [0.03116, 0.1379, 0.0735, 0.03573, 0.7614, 0.8264, 0.7166, 0.5079, 0.06981, 0.0538, 0.0564, 0.06112, 0.1047, 0.04649, 0.07112, 0.05083, 0.002813, 0.03809, 0.2567, 0.8546, 0.8123, 0.9163, 0.8012, 0.7623, 0.501, 0.7544, 0.6961, 0.2173, 0.05946, 0.193, 0.05113, 0.1855, 0.05413, 0.1681, 0.06937, 0.002364, 0.1211, 0.9105, 0.864, 0.6791, 0.8077, 0.2031, 0.185, 0.1559, 0.2065, 0.002911]): _vg.add([_i], _w, 'REPLACE')
_vg = ob_hand.vertex_groups.new(name='Bone.019')
for _i, _w in zip([48, 49, 50, 51, 52, 53, 54, 55, 100, 101, 102, 103, 151, 152, 153, 154, 261, 287, 288, 290, 291, 292, 293, 294, 295, 296, 297, 298, 299, 300, 301, 302, 303, 304, 305, 306, 317, 401, 402, 403, 404, 405, 406, 407, 408, 409, 410, 411], [0.2159, 0.1613, 0.2487, 0.4648, 0.9861, 0.9913, 0.9899, 0.9863, 0.9281, 0.9452, 0.941, 0.9358, 0.9888, 0.9912, 0.9941, 0.992, 0.01716, 0.02561, 0.1741, 0.179, 0.05726, 0.4646, 0.08608, 0.2749, 0.7762, 0.9393, 0.8037, 0.9474, 0.8058, 0.9428, 0.8232, 0.9278, 0.973, 0.9815, 0.9792, 0.9741, 0.9995, 0.005796, 0.09439, 0.05985, 0.793, 0.8101, 0.8345, 0.785, 0.9789, 0.9829, 0.9782, 0.9725]): _vg.add([_i], _w, 'REPLACE')
_vg = ob_hand.vertex_groups.new(name='Bone.003')
for _i, _w in zip([26, 27, 36, 37, 56, 121, 122, 123, 124, 125, 130, 132, 136, 139, 140, 143, 144, 225, 226, 227, 228, 258, 259, 260, 261, 263, 265, 291, 293, 321, 322, 323, 327, 331, 333, 365, 366, 384, 385, 386, 387, 401, 402], [0.159, 0.7883, 0.1226, 0.4786, 0.02312, 0.05116, 0.1034, 0.4908, 0.5028, 0.06385, 0.06835, 0.1145, 0.7775, 0.01421, 0.02464, 0.04116, 0.08016, 0.0606, 0.01095, 0.09689, 0.2216, 0.06132, 0.002698, 0.1162, 0.224, 0.07398, 0.04843, 0.08339, 0.01999, 0.05165, 0.2309, 0.1457, 0.04071, 0.139, 0.05427, 0.005442, 0.09759, 0.1094, 0.08227, 0.07934, 0.05848, 0.00792, 0.08712]): _vg.add([_i], _w, 'REPLACE')
_vg = ob_hand.vertex_groups.new(name='Bone.004')
for _i, _w in zip([26, 27, 36, 37, 38, 39, 40, 41, 82, 92, 93, 94, 95, 123, 136, 144, 225, 226, 227, 228, 258, 259, 260, 261, 262, 263, 264, 265, 266, 267, 268, 269, 270, 271, 272, 273, 274, 275, 277, 279, 281, 291, 293, 366, 384, 385, 386, 387, 388, 389, 390, 391, 392, 393, 394, 395, 402], [0.07813, 0.007041, 0.09189, 0.2051, 0.1801, 0.1508, 0.17, 0.194, 0.006107, 0.8864, 0.9221, 0.9333, 0.8965, 0.08351, 0.06597, 0.002734, 0.06565, 0.0534, 0.02139, 0.3018, 0.7749, 0.8867, 0.7847, 0.3695, 0.9473, 0.852, 0.9058, 0.8038, 0.8946, 0.7855, 0.1604, 0.8348, 0.1505, 0.8201, 0.1837, 0.778, 0.1896, 0.02028, 0.0008837, 0.01501, 0.03295, 0.06128, 0.04411, 0.1854, 0.6835, 0.8794, 0.7711, 0.8198, 0.811, 0.8443, 0.7959, 0.7781, 0.00648, 0.002046, 0.02543, 0.02874, 0.1398]): _vg.add([_i], _w, 'REPLACE')
_vg = ob_hand.vertex_groups.new(name='Bone.005')
for _i, _w in zip([38, 39, 40, 41, 92, 93, 94, 95, 96, 97, 98, 99, 259, 262, 264, 266, 267, 268, 269, 270, 271, 272, 273, 274, 275, 276, 277, 278, 279, 280, 281, 282, 283, 284, 285, 286, 388, 389, 390, 391, 392, 393, 394, 395, 396, 397, 398, 399], [0.7834, 0.8247, 0.7989, 0.7635, 0.05044, 0.01119, 0.01876, 0.05216, 0.1499, 0.142, 0.1513, 0.1576, 0.02973, 0.004156, 0.038, 0.05362, 0.1908, 0.8107, 0.1514, 0.8253, 0.1664, 0.7786, 0.199, 0.7695, 0.8058, 0.1414, 0.84, 0.1424, 0.8134, 0.1538, 0.7836, 0.1528, 0.01356, 0.009327, 0.0151, 0.01869, 0.1684, 0.1458, 0.1846, 0.1986, 0.8306, 0.8376, 0.7961, 0.7915, 0.006994, 0.008032, 0.01456, 0.01344]): _vg.add([_i], _w, 'REPLACE')
_vg = ob_hand.vertex_groups.new(name='Bone.018')
for _i, _w in zip([38, 40, 41, 42, 43, 44, 45, 96, 97, 98, 99, 147, 148, 149, 150, 268, 272, 274, 275, 276, 277, 278, 279, 280, 281, 282, 283, 284, 285, 286, 320, 392, 393, 394, 395, 396, 397, 398, 399], [0.01631, 0.008867, 0.02863, 0.9883, 0.9891, 0.9878, 0.9874, 0.8436, 0.8535, 0.8426, 0.8343, 0.9918, 0.9915, 0.9923, 0.9925, 0.002103, 0.02031, 0.02497, 0.1584, 0.8535, 0.1343, 0.8529, 0.1537, 0.8389, 0.1742, 0.8396, 0.9668, 0.9693, 0.9661, 0.9639, 0.9995, 0.1406, 0.1361, 0.1656, 0.1684, 0.9705, 0.97, 0.9662, 0.9667]): _vg.add([_i], _w, 'REPLACE')
_vg = ob_hand.vertex_groups.new(name='Bone.006')
for _i, _w in zip([16, 17, 26, 27, 36, 82, 119, 120, 121, 122, 123, 124, 132, 223, 224, 225, 228, 265, 321, 322, 323, 327, 365, 366, 367, 387], [0.1144, 0.09537, 0.5027, 0.06455, 0.05416, 0.007911, 0.01812, 0.04901, 0.5034, 0.1816, 0.1723, 0.1394, 0.6355, 0.04002, 0.005448, 0.09653, 0.05471, 0.05787, 0.1289, 0.3999, 0.02336, 0.01756, 0.09604, 0.02065, 0.04824, 0.006052]): _vg.add([_i], _w, 'REPLACE')
_vg = ob_hand.vertex_groups.new(name='Bone.007')
for _i, _w in zip([16, 17, 26, 27, 28, 29, 30, 31, 80, 81, 82, 83, 121, 123, 132, 188, 189, 190, 191, 221, 222, 223, 224, 225, 226, 227, 228, 229, 230, 231, 232, 233, 234, 235, 236, 237, 238, 240, 242, 244, 263, 265, 346, 364, 365, 366, 367, 368, 369, 370, 371, 372, 373, 374, 375, 386], [0.08143, 0.057, 0.1576, 0.03294, 0.474, 0.2211, 0.2348, 0.4722, 0.9317, 0.8648, 0.8307, 0.9136, 0.1076, 0.03768, 0.05588, 0.05951, 0.0242, 0.004639, 0.3089, 0.8259, 0.8869, 0.7633, 0.8493, 0.7233, 0.8353, 0.8362, 0.3893, 0.9484, 0.8689, 0.239, 0.7554, 0.2246, 0.7343, 0.2641, 0.8473, 0.4967, 0.0847, 0.05597, 0.0646, 0.0972, 0.04988, 0.04724, 0.1457, 0.7279, 0.7669, 0.6527, 0.8859, 0.8005, 0.7373, 0.7682, 0.8847, 0.05624, 0.0595, 0.07109, 0.09135, 0.1294]): _vg.add([_i], _w, 'REPLACE')
_vg = ob_hand.vertex_groups.new(name='Bone.008')
for _i, _w in zip([28, 29, 30, 31, 80, 81, 82, 83, 84, 85, 86, 87, 88, 89, 90, 91, 222, 224, 226, 230, 231, 232, 233, 234, 235, 236, 237, 238, 239, 240, 241, 242, 243, 244, 245, 246, 247, 248, 249, 250, 251, 252, 253, 368, 369, 370, 371, 372, 373, 374, 375, 376, 377, 378, 379], [0.5209, 0.7625, 0.7435, 0.5195, 0.008031, 0.06611, 0.07725, 0.02548, 0.8321, 0.8046, 0.7855, 0.8068, 0.01347, 0.02555, 0.03688, 0.02574, 0.04498, 0.07612, 0.06075, 0.1207, 0.7501, 0.2205, 0.7553, 0.2318, 0.718, 0.1367, 0.4988, 0.8869, 0.8265, 0.9006, 0.7924, 0.8841, 0.7952, 0.866, 0.8292, 0.1564, 0.01517, 0.1742, 0.03172, 0.187, 0.03193, 0.1723, 0.01522, 0.1813, 0.2339, 0.1997, 0.1073, 0.9101, 0.8913, 0.8836, 0.8802, 0.1597, 0.1813, 0.1805, 0.1581]): _vg.add([_i], _w, 'REPLACE')
_vg = ob_hand.vertex_groups.new(name='Bone.017')
for _i, _w in zip([32, 33, 34, 35, 84, 85, 86, 87, 88, 89, 90, 91, 105, 107, 117, 146, 238, 239, 240, 241, 242, 243, 244, 245, 246, 247, 248, 249, 250, 251, 252, 253, 254, 255, 256, 257, 334, 372, 373, 374, 375, 376, 377, 378, 379, 380, 381, 382, 383], [0.9968, 0.9963, 0.9954, 0.9961, 0.1529, 0.1823, 0.1979, 0.1735, 0.9677, 0.9616, 0.9557, 0.9613, 0.9971, 0.9969, 0.9976, 0.9978, 0.00607, 0.1616, 0.03394, 0.1928, 0.04843, 0.1875, 0.0222, 0.154, 0.8407, 0.9669, 0.823, 0.9584, 0.8092, 0.9581, 0.8236, 0.9667, 0.9921, 0.9905, 0.9885, 0.9901, 0.9997, 0.01559, 0.0446, 0.03732, 0.006252, 0.8378, 0.8153, 0.8156, 0.8387, 0.9922, 0.9897, 0.9894, 0.9919]): _vg.add([_i], _w, 'REPLACE')
_vg = ob_hand.vertex_groups.new(name='Bone.009')
for _i, _w in zip([4, 6, 7, 16, 17, 26, 27, 70, 71, 81, 104, 108, 110, 113, 115, 116, 119, 120, 121, 122, 123, 124, 131, 132, 158, 160, 161, 184, 186, 187, 188, 189, 190, 191, 221, 222, 223, 321, 322, 326, 327, 329, 330, 332, 345, 346, 347, 364, 365], [0.01153, 0.1473, 0.1182, 0.5813, 0.7234, 0.02118, 0.03574, 0.04569, 0.00115, 0.002599, 0.02931, 0.07262, 0.05436, 0.05147, 0.1918, 0.6901, 0.4843, 0.2152, 0.2145, 0.478, 0.007236, 0.07293, 0.1331, 0.1519, 0.01957, 0.01481, 0.0172, 0.05057, 0.05536, 0.0322, 0.1479, 0.02481, 0.1102, 0.2925, 0.09275, 0.002314, 0.1003, 0.5384, 0.2061, 1.388e-05, 0.6194, 0.1056, 0.09726, 0.005897, 0.1226, 0.1242, 0.09067, 0.1033, 0.03303]): _vg.add([_i], _w, 'REPLACE')
_vg = ob_hand.vertex_groups.new(name='Bone.010')
for _i, _w in zip([6, 7, 16, 17, 18, 19, 20, 21, 63, 68, 69, 70, 71, 72, 73, 74, 75, 104, 108, 116, 119, 121, 158, 160, 161, 162, 184, 185, 186, 187, 188, 189, 190, 191, 192, 193, 194, 195, 196, 197, 198, 199, 200, 201, 202, 203, 204, 205, 206, 207, 208, 221, 222, 223, 313, 314, 344, 345, 346, 347, 348, 349, 350, 351, 352, 353, 354, 355, 364], [0.1591, 0.2369, 0.1402, 0.08396, 0.7696, 0.5335, 0.7496, 0.8203, 0.01257, 0.8978, 0.8322, 0.8794, 0.9474, 0.02009, 0.04079, 0.05414, 0.0221, 0.0009435, 0.03611, 0.07916, 0.1402, 0.02254, 0.05365, 0.3649, 0.09817, 0.0221, 0.7191, 0.8396, 0.6615, 0.8634, 0.7259, 0.9005, 0.8347, 0.3536, 0.9486, 0.9116, 0.5377, 0.8194, 0.7035, 0.8901, 0.7886, 0.9485, 0.8313, 0.165, 0.02473, 0.1636, 0.05343, 0.2096, 0.03979, 0.1726, 0.01165, 0.03779, 0.009478, 0.04658, 0.0326, 0.1444, 0.6238, 0.7272, 0.7044, 0.8364, 0.838, 0.8625, 0.9215, 0.9511, 0.1471, 0.2003, 0.1926, 0.1578, 0.1361]): _vg.add([_i], _w, 'REPLACE')
_vg = ob_hand.vertex_groups.new(name='Bone.011')
for _i, _w in zip([18, 19, 20, 21, 69, 70, 72, 73, 74, 75, 76, 77, 78, 79, 185, 187, 193, 194, 195, 196, 197, 198, 199, 200, 201, 202, 203, 204, 205, 206, 207, 208, 209, 210, 211, 212, 213, 214, 215, 216, 348, 349, 350, 351, 352, 353, 354, 355, 356, 357, 358, 359], [0.217, 0.4456, 0.2248, 0.1688, 0.0409, 0.000286, 0.7889, 0.7401, 0.7346, 0.7949, 0.02965, 0.05221, 0.04758, 0.02198, 0.02669, 0.01968, 0.06352, 0.447, 0.1366, 0.2688, 0.07354, 0.1936, 0.02597, 0.1598, 0.796, 0.7669, 0.7766, 0.7293, 0.7311, 0.7665, 0.7915, 0.8114, 0.1723, 0.04211, 0.197, 0.05177, 0.1909, 0.03179, 0.165, 0.01755, 0.1238, 0.09642, 0.05237, 0.02262, 0.8037, 0.7366, 0.7608, 0.8112, 0.1852, 0.1956, 0.1757, 0.1583]): _vg.add([_i], _w, 'REPLACE')
_vg = ob_hand.vertex_groups.new(name='Bone.015')
for _i, _w in zip([22, 23, 24, 25, 72, 73, 74, 75, 76, 77, 78, 79, 118, 129, 133, 134, 201, 202, 203, 204, 205, 206, 207, 208, 209, 210, 211, 212, 213, 214, 215, 216, 217, 218, 219, 220, 335, 352, 353, 354, 355, 356, 357, 358, 359, 360, 361, 362, 363], [0.9951, 0.9927, 0.9935, 0.9961, 0.1758, 0.2139, 0.2106, 0.1688, 0.9583, 0.9446, 0.9478, 0.9623, 0.9956, 0.9947, 0.9966, 0.9974, 0.02581, 0.1953, 0.05737, 0.2165, 0.05671, 0.1882, 0.0201, 0.1577, 0.8199, 0.9515, 0.7908, 0.9446, 0.7955, 0.9567, 0.8272, 0.9648, 0.9886, 0.9835, 0.985, 0.9903, 0.9995, 0.04497, 0.0601, 0.03999, 0.0106, 0.8053, 0.7904, 0.8138, 0.8352, 0.9863, 0.9839, 0.9886, 0.9911]): _vg.add([_i], _w, 'REPLACE')
_vg = ob_hand.vertex_groups.new(name='Bone.012')
for _i, _w in zip([4, 5, 6, 7, 16, 56, 59, 60, 63, 68, 69, 104, 106, 108, 110, 111, 113, 115, 116, 119, 120, 121, 122, 131, 155, 156, 157, 158, 160, 161, 162, 163, 184, 185, 186, 187, 313, 314, 315, 316, 321, 322, 327, 329, 330, 332, 344, 345, 347], [0.8232, 0.8695, 0.4956, 0.3662, 0.0346, 0.1034, 0.08592, 0.03794, 0.03354, 0.0271, 0.04913, 0.817, 0.8682, 0.6884, 0.817, 0.04947, 0.8768, 0.683, 0.1671, 0.2349, 0.6423, 0.03738, 0.1243, 0.04907, 0.15, 0.1029, 0.0122, 0.1068, 0.2408, 0.1329, 0.008402, 0.04483, 0.1411, 0.04677, 0.1414, 0.001624, 0.1527, 0.09864, 0.1024, 0.1177, 0.2402, 0.04511, 0.1779, 0.8844, 0.8073, 0.8777, 0.1418, 0.06435, 0.03559]): _vg.add([_i], _w, 'REPLACE')
_vg = ob_hand.vertex_groups.new(name='Bone.013')
for _i, _w in zip([4, 5, 6, 7, 8, 9, 10, 11, 60, 61, 62, 63, 68, 69, 104, 106, 108, 116, 119, 155, 156, 157, 158, 159, 160, 161, 162, 163, 164, 165, 166, 167, 168, 169, 170, 171, 172, 173, 175, 177, 184, 185, 186, 311, 312, 313, 314, 315, 316, 318, 319, 324, 325, 328, 330, 339, 344, 345], [0.1193, 0.09788, 0.1879, 0.2463, 0.2373, 0.1999, 0.1807, 0.2276, 0.8655, 0.9294, 0.9059, 0.8315, 0.00404, 0.03338, 0.12, 0.09758, 0.1753, 0.01637, 0.06759, 0.8029, 0.8813, 0.9034, 0.7922, 0.9376, 0.3417, 0.7016, 0.8618, 0.8399, 0.7354, 0.7994, 0.2217, 0.7952, 0.1728, 0.7221, 0.2028, 0.2365, 0.06919, 0.04509, 0.02845, 0.06411, 0.07833, 0.05757, 0.1098, 0.05004, 0.02234, 0.7516, 0.718, 0.8702, 0.8602, 0.05937, 0.7213, 0.7549, 0.8226, 0.7676, 0.01901, 0.06968, 0.1887, 0.02021]): _vg.add([_i], _w, 'REPLACE')
_vg = ob_hand.vertex_groups.new(name='Bone.014')
for _i, _w in zip([8, 9, 10, 11, 12, 15, 60, 61, 62, 63, 64, 65, 66, 67, 157, 159, 162, 163, 164, 165, 166, 167, 168, 169, 170, 171, 172, 173, 174, 175, 176, 177, 178, 179, 180, 181, 182, 183, 311, 312, 318, 319, 324, 325, 328, 339, 340, 341, 342, 343], [0.6902, 0.7546, 0.7794, 0.7008, 0.01252, 0.003359, 0.07188, 0.0351, 0.03932, 0.07733, 0.2049, 0.1822, 0.1652, 0.1958, 0.0568, 0.0191, 0.06201, 0.07848, 0.2247, 0.1826, 0.7191, 0.1838, 0.7927, 0.2313, 0.7427, 0.6872, 0.7063, 0.7688, 0.1948, 0.7918, 0.163, 0.7166, 0.1768, 0.2023, 0.06618, 0.0509, 0.03125, 0.05892, 0.7577, 0.8036, 0.7349, 0.2316, 0.2109, 0.1636, 0.205, 0.7033, 0.05829, 0.02903, 0.042, 0.06324]): _vg.add([_i], _w, 'REPLACE')
_vg = ob_hand.vertex_groups.new(name='Bone.016')
for _i, _w in zip([8, 9, 10, 11, 12, 13, 14, 15, 64, 65, 66, 67, 109, 135, 137, 138, 166, 168, 170, 171, 172, 173, 174, 175, 176, 177, 178, 179, 180, 181, 182, 183, 311, 312, 318, 336, 339, 340, 341, 342, 343], [0.06646, 0.03695, 0.02412, 0.06382, 0.9659, 0.9762, 0.9836, 0.971, 0.7753, 0.8062, 0.826, 0.7867, 0.9747, 0.9851, 0.9881, 0.9776, 0.05559, 0.01577, 0.04842, 0.06855, 0.2227, 0.1831, 0.7892, 0.1683, 0.829, 0.2173, 0.8109, 0.7777, 0.9276, 0.9457, 0.9571, 0.9359, 0.1909, 0.1599, 0.2047, 0.9979, 0.2249, 0.9369, 0.9584, 0.9507, 0.9307]): _vg.add([_i], _w, 'REPLACE')
_m = ob_hand.modifiers.new('Armature', 'ARMATURE')
_m.object = ob_armature
ob_light.location = (4.076, 1.005, 5.904)
ob_light.rotation_euler = (0.6503, 0.05522, 1.866)
ob_light.lock_rotations_4d = False
ob_light.empty_display_type = 'ARROWS'
ob_light.color = (0.0, 0.0, 0.0, 0.0)
ob_light.lineart.crease_threshold = 0.0
ob_camera.location = (7.359, -6.926, 4.958)
ob_camera.rotation_euler = (1.109, 0.0, 0.8149)
ob_camera.lock_rotations_4d = False
ob_camera.empty_display_type = 'ARROWS'
ob_camera.color = (0.0, 0.0, 0.0, 0.0)
ob_camera.display_type = 'WIRE'
ob_camera.lineart.crease_threshold = 0.0
ob_sleeve.parent = ob_armature
ob_sleeve.matrix_parent_inverse = Matrix(((1.0, -0.0, -0.0, -1.134e-06), (-0.0, 1.0, 0.0, 0.0001603), (-0.0, -0.0, 1.111, -0.005099), (-0.0, 0.0, -0.0, 1.0)))
ob_sleeve.location = (0.0, 0.0, 0.0)
ob_sleeve.lock_rotations_4d = False
ob_sleeve.empty_display_type = 'ARROWS'
ob_sleeve.lineart.crease_threshold = 0.0
_vg = ob_sleeve.vertex_groups.new(name='Bone')
_vg.add([0, 1, 2, 3, 4, 5, 6, 7, 8, 9, 10, 11, 12, 13, 14, 15, 16, 17, 18, 19, 20, 21, 22, 23, 24], 1.0, 'REPLACE')
_vg = ob_sleeve.vertex_groups.new(name='Bone.001')
_vg = ob_sleeve.vertex_groups.new(name='Bone.002')
_vg = ob_sleeve.vertex_groups.new(name='Bone.019')
_vg = ob_sleeve.vertex_groups.new(name='Bone.003')
_vg = ob_sleeve.vertex_groups.new(name='Bone.004')
_vg = ob_sleeve.vertex_groups.new(name='Bone.005')
_vg = ob_sleeve.vertex_groups.new(name='Bone.018')
_vg = ob_sleeve.vertex_groups.new(name='Bone.006')
_vg = ob_sleeve.vertex_groups.new(name='Bone.007')
_vg = ob_sleeve.vertex_groups.new(name='Bone.008')
_vg = ob_sleeve.vertex_groups.new(name='Bone.017')
_vg = ob_sleeve.vertex_groups.new(name='Bone.009')
_vg = ob_sleeve.vertex_groups.new(name='Bone.010')
_vg = ob_sleeve.vertex_groups.new(name='Bone.011')
_vg = ob_sleeve.vertex_groups.new(name='Bone.015')
_vg = ob_sleeve.vertex_groups.new(name='Bone.012')
_vg = ob_sleeve.vertex_groups.new(name='Bone.013')
_vg = ob_sleeve.vertex_groups.new(name='Bone.014')
_vg = ob_sleeve.vertex_groups.new(name='Bone.016')
_m = ob_sleeve.modifiers.new('Subdivision', 'SUBSURF')
_m.subdivision_type = 'SIMPLE'
_m = ob_sleeve.modifiers.new('Solidify', 'SOLIDIFY')
_m.thickness = 0.06
_m.offset = 0.0
_m = ob_sleeve.modifiers.new('Armature', 'ARMATURE')
_m.object = ob_armature
ob_armature.location = (1.134e-06, -0.0001603, 0.00459)
ob_armature.scale = (1.0, 1.0, 0.9002)
ob_armature.show_in_front = True

# ---- collection membership
col_collection.objects.link(ob_hand)
col_collection.objects.link(ob_light)
col_collection.objects.link(ob_camera)
col_collection.objects.link(ob_sleeve)
col_collection.objects.link(ob_armature)

# ---- scene / render settings (as saved in the file)
scene.camera = ob_camera
scene.frame_start = 1; scene.frame_end = 250; scene.frame_set(1)
scene.render.engine = 'BLENDER_EEVEE_NEXT'
scene.cycles.sampling_pattern = 'TABULATED_SOBOL'
scene.eevee.ray_tracing_options.trace_max_roughness = 0.0
bpy.context.view_layer.update()
